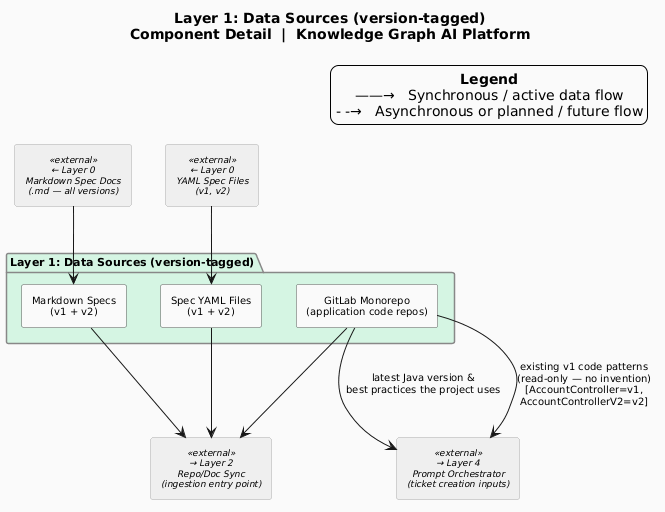

The diagram above was rendered by PlantUML. Its source (embedded in the PNG):
@startuml
title "Layer 1: Data Sources (version-tagged)\nComponent Detail  |  Knowledge Graph AI Platform"

' Previous layer: codingAssistance_architecture_L0.puml
' Overview:       codingAssistance_architecture.puml
' Next layer:     codingAssistance_architecture_L2.puml

skinparam backgroundColor   #FAFAFA
skinparam defaultFontSize   10
skinparam defaultTextAlignment center
skinparam wrapWidth         240

skinparam package {
  BackgroundColor #F8F8F8
  BorderColor     #888888
  FontStyle       bold
  FontSize        11
}

skinparam rectangle {
  BackgroundColor #FFFFFF
  BorderColor     #555555
  FontSize        10
}

skinparam rectangle<<external>> {
  BackgroundColor #EFEFEF
  BorderColor     #AAAAAA
  FontSize        9
  FontStyle       italic
}

legend top right
  <b>Legend</b>
  ——→   Synchronous / active data flow
  - -→   Asynchronous or planned / future flow
endlegend


' ================================================================
' LAYER 1 — Data Sources (version-tagged)
' ================================================================
package "Layer 1: Data Sources (version-tagged)" as L1 #D5F5E3 {
  rectangle "GitLab Monorepo\n(application code repos)" as GitLabMonorepo
  rectangle "Markdown Specs\n(v1 + v2)"                 as MarkdownSpecs
  rectangle "Spec YAML Files\n(v1 + v2)"                as SpecYAMLFiles
}


' ── Inputs from Layer 0 ──────────────────────────────────────────
rectangle "← Layer 0\nMarkdown Spec Docs\n(.md — all versions)" <<external>> as In_MarkdownSpecDocs
rectangle "← Layer 0\nYAML Spec Files\n(v1, v2)"               <<external>> as In_YAMLFiles


' ── Output to Layer 2 ────────────────────────────────────────────
rectangle "→ Layer 2\nRepo/Doc Sync\n(ingestion entry point)"   <<external>> as Out_RepoDocSync


' ── Cross-layer output to Layer 4 (Prompt Orchestrator) ──────────
' These inputs are used during automated ticket creation (see Layer 4).
rectangle "→ Layer 4\nPrompt Orchestrator\n(ticket creation inputs)" <<external>> as Out_PromptOrch


' ================================================================
' ARROWS — Inputs from Layer 0
' ================================================================

In_MarkdownSpecDocs --> MarkdownSpecs
In_YAMLFiles        --> SpecYAMLFiles


' ================================================================
' ARROWS — Layer 1 → Layer 2
' ================================================================

GitLabMonorepo --> Out_RepoDocSync
MarkdownSpecs  --> Out_RepoDocSync
SpecYAMLFiles  --> Out_RepoDocSync


' ================================================================
' ARROWS — Layer 1 → Layer 4 (Prompt Orchestrator — ticket creation)
'
' Two distinct, separately labeled flows from the GitLab Monorepo.
' Controller naming convention (resolved):
'   AccountController    = v1  (existing)
'   AccountControllerV2  = v2  (existing)
'   AccountControllerV3  = new (upcoming)
' ================================================================

GitLabMonorepo --> Out_PromptOrch : "existing v1 code patterns\n(read-only — no invention)\n[AccountController=v1, AccountControllerV2=v2]"

GitLabMonorepo --> Out_PromptOrch : "latest Java version &\nbest practices the project uses"
@enduml